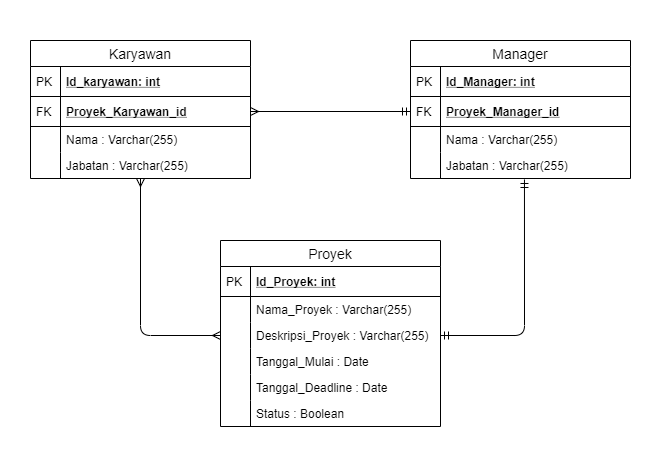

The diagram above was exported from draw.io. Its source (the exported page's mxGraphModel, read from the mxfile embedded in the PNG):
<mxGraphModel dx="1038" dy="580" grid="1" gridSize="10" guides="1" tooltips="1" connect="1" arrows="1" fold="1" page="1" pageScale="1" pageWidth="850" pageHeight="1100" math="0" shadow="0">
  <root>
    <mxCell id="0" />
    <mxCell id="1" parent="0" />
    <mxCell id="68d8-oIUnQ3cP--uctSA-12" value="Manager" style="swimlane;fontStyle=0;childLayout=stackLayout;horizontal=1;startSize=26;horizontalStack=0;resizeParent=1;resizeParentMax=0;resizeLast=0;collapsible=1;marginBottom=0;align=center;fontSize=14;" vertex="1" parent="1">
      <mxGeometry x="500" y="80" width="220" height="138" as="geometry" />
    </mxCell>
    <mxCell id="68d8-oIUnQ3cP--uctSA-13" value="Id_Manager: int" style="shape=partialRectangle;top=0;left=0;right=0;bottom=1;align=left;verticalAlign=middle;fillColor=none;spacingLeft=34;spacingRight=4;overflow=hidden;rotatable=0;points=[[0,0.5],[1,0.5]];portConstraint=eastwest;dropTarget=0;fontStyle=5;fontSize=12;" vertex="1" parent="68d8-oIUnQ3cP--uctSA-12">
      <mxGeometry y="26" width="220" height="30" as="geometry" />
    </mxCell>
    <mxCell id="68d8-oIUnQ3cP--uctSA-14" value="PK" style="shape=partialRectangle;top=0;left=0;bottom=0;fillColor=none;align=left;verticalAlign=middle;spacingLeft=4;spacingRight=4;overflow=hidden;rotatable=0;points=[];portConstraint=eastwest;part=1;fontSize=12;" vertex="1" connectable="0" parent="68d8-oIUnQ3cP--uctSA-13">
      <mxGeometry width="30" height="30" as="geometry" />
    </mxCell>
    <mxCell id="68d8-oIUnQ3cP--uctSA-15" value="Proyek_Manager_id" style="shape=partialRectangle;top=0;left=0;right=0;bottom=1;align=left;verticalAlign=middle;fillColor=none;spacingLeft=34;spacingRight=4;overflow=hidden;rotatable=0;points=[[0,0.5],[1,0.5]];portConstraint=eastwest;dropTarget=0;fontStyle=5;fontSize=12;" vertex="1" parent="68d8-oIUnQ3cP--uctSA-12">
      <mxGeometry y="56" width="220" height="30" as="geometry" />
    </mxCell>
    <mxCell id="68d8-oIUnQ3cP--uctSA-16" value="FK" style="shape=partialRectangle;top=0;left=0;bottom=0;fillColor=none;align=left;verticalAlign=middle;spacingLeft=4;spacingRight=4;overflow=hidden;rotatable=0;points=[];portConstraint=eastwest;part=1;fontSize=12;" vertex="1" connectable="0" parent="68d8-oIUnQ3cP--uctSA-15">
      <mxGeometry width="30" height="30" as="geometry" />
    </mxCell>
    <mxCell id="68d8-oIUnQ3cP--uctSA-17" value="Nama : Varchar(255)" style="shape=partialRectangle;top=0;left=0;right=0;bottom=0;align=left;verticalAlign=top;fillColor=none;spacingLeft=34;spacingRight=4;overflow=hidden;rotatable=0;points=[[0,0.5],[1,0.5]];portConstraint=eastwest;dropTarget=0;fontSize=12;" vertex="1" parent="68d8-oIUnQ3cP--uctSA-12">
      <mxGeometry y="86" width="220" height="26" as="geometry" />
    </mxCell>
    <mxCell id="68d8-oIUnQ3cP--uctSA-18" value="" style="shape=partialRectangle;top=0;left=0;bottom=0;fillColor=none;align=left;verticalAlign=top;spacingLeft=4;spacingRight=4;overflow=hidden;rotatable=0;points=[];portConstraint=eastwest;part=1;fontSize=12;" vertex="1" connectable="0" parent="68d8-oIUnQ3cP--uctSA-17">
      <mxGeometry width="30" height="26" as="geometry" />
    </mxCell>
    <mxCell id="68d8-oIUnQ3cP--uctSA-19" value="Jabatan : Varchar(255)" style="shape=partialRectangle;top=0;left=0;right=0;bottom=0;align=left;verticalAlign=top;fillColor=none;spacingLeft=34;spacingRight=4;overflow=hidden;rotatable=0;points=[[0,0.5],[1,0.5]];portConstraint=eastwest;dropTarget=0;fontSize=12;" vertex="1" parent="68d8-oIUnQ3cP--uctSA-12">
      <mxGeometry y="112" width="220" height="26" as="geometry" />
    </mxCell>
    <mxCell id="68d8-oIUnQ3cP--uctSA-20" value="" style="shape=partialRectangle;top=0;left=0;bottom=0;fillColor=none;align=left;verticalAlign=top;spacingLeft=4;spacingRight=4;overflow=hidden;rotatable=0;points=[];portConstraint=eastwest;part=1;fontSize=12;" vertex="1" connectable="0" parent="68d8-oIUnQ3cP--uctSA-19">
      <mxGeometry width="30" height="26" as="geometry" />
    </mxCell>
    <mxCell id="68d8-oIUnQ3cP--uctSA-1" value="Karyawan" style="swimlane;fontStyle=0;childLayout=stackLayout;horizontal=1;startSize=26;horizontalStack=0;resizeParent=1;resizeParentMax=0;resizeLast=0;collapsible=1;marginBottom=0;align=center;fontSize=14;" vertex="1" parent="1">
      <mxGeometry x="120" y="80" width="220" height="138" as="geometry" />
    </mxCell>
    <mxCell id="68d8-oIUnQ3cP--uctSA-2" value="Id_karyawan: int" style="shape=partialRectangle;top=0;left=0;right=0;bottom=1;align=left;verticalAlign=middle;fillColor=none;spacingLeft=34;spacingRight=4;overflow=hidden;rotatable=0;points=[[0,0.5],[1,0.5]];portConstraint=eastwest;dropTarget=0;fontStyle=5;fontSize=12;" vertex="1" parent="68d8-oIUnQ3cP--uctSA-1">
      <mxGeometry y="26" width="220" height="30" as="geometry" />
    </mxCell>
    <mxCell id="68d8-oIUnQ3cP--uctSA-3" value="PK" style="shape=partialRectangle;top=0;left=0;bottom=0;fillColor=none;align=left;verticalAlign=middle;spacingLeft=4;spacingRight=4;overflow=hidden;rotatable=0;points=[];portConstraint=eastwest;part=1;fontSize=12;" vertex="1" connectable="0" parent="68d8-oIUnQ3cP--uctSA-2">
      <mxGeometry width="30" height="30" as="geometry" />
    </mxCell>
    <mxCell id="68d8-oIUnQ3cP--uctSA-10" value="Proyek_Karyawan_id" style="shape=partialRectangle;top=0;left=0;right=0;bottom=1;align=left;verticalAlign=middle;fillColor=none;spacingLeft=34;spacingRight=4;overflow=hidden;rotatable=0;points=[[0,0.5],[1,0.5]];portConstraint=eastwest;dropTarget=0;fontStyle=5;fontSize=12;" vertex="1" parent="68d8-oIUnQ3cP--uctSA-1">
      <mxGeometry y="56" width="220" height="30" as="geometry" />
    </mxCell>
    <mxCell id="68d8-oIUnQ3cP--uctSA-11" value="FK" style="shape=partialRectangle;top=0;left=0;bottom=0;fillColor=none;align=left;verticalAlign=middle;spacingLeft=4;spacingRight=4;overflow=hidden;rotatable=0;points=[];portConstraint=eastwest;part=1;fontSize=12;" vertex="1" connectable="0" parent="68d8-oIUnQ3cP--uctSA-10">
      <mxGeometry width="30" height="30" as="geometry" />
    </mxCell>
    <mxCell id="68d8-oIUnQ3cP--uctSA-4" value="Nama : Varchar(255)" style="shape=partialRectangle;top=0;left=0;right=0;bottom=0;align=left;verticalAlign=top;fillColor=none;spacingLeft=34;spacingRight=4;overflow=hidden;rotatable=0;points=[[0,0.5],[1,0.5]];portConstraint=eastwest;dropTarget=0;fontSize=12;" vertex="1" parent="68d8-oIUnQ3cP--uctSA-1">
      <mxGeometry y="86" width="220" height="26" as="geometry" />
    </mxCell>
    <mxCell id="68d8-oIUnQ3cP--uctSA-5" value="" style="shape=partialRectangle;top=0;left=0;bottom=0;fillColor=none;align=left;verticalAlign=top;spacingLeft=4;spacingRight=4;overflow=hidden;rotatable=0;points=[];portConstraint=eastwest;part=1;fontSize=12;" vertex="1" connectable="0" parent="68d8-oIUnQ3cP--uctSA-4">
      <mxGeometry width="30" height="26" as="geometry" />
    </mxCell>
    <mxCell id="68d8-oIUnQ3cP--uctSA-6" value="Jabatan : Varchar(255)" style="shape=partialRectangle;top=0;left=0;right=0;bottom=0;align=left;verticalAlign=top;fillColor=none;spacingLeft=34;spacingRight=4;overflow=hidden;rotatable=0;points=[[0,0.5],[1,0.5]];portConstraint=eastwest;dropTarget=0;fontSize=12;" vertex="1" parent="68d8-oIUnQ3cP--uctSA-1">
      <mxGeometry y="112" width="220" height="26" as="geometry" />
    </mxCell>
    <mxCell id="68d8-oIUnQ3cP--uctSA-7" value="" style="shape=partialRectangle;top=0;left=0;bottom=0;fillColor=none;align=left;verticalAlign=top;spacingLeft=4;spacingRight=4;overflow=hidden;rotatable=0;points=[];portConstraint=eastwest;part=1;fontSize=12;" vertex="1" connectable="0" parent="68d8-oIUnQ3cP--uctSA-6">
      <mxGeometry width="30" height="26" as="geometry" />
    </mxCell>
    <mxCell id="68d8-oIUnQ3cP--uctSA-38" value="" style="endArrow=ERmandOne;html=1;exitX=1;exitY=0.5;exitDx=0;exitDy=0;entryX=0;entryY=0.5;entryDx=0;entryDy=0;endFill=0;startArrow=ERmany;startFill=0;" edge="1" parent="1" source="68d8-oIUnQ3cP--uctSA-10" target="68d8-oIUnQ3cP--uctSA-15">
      <mxGeometry width="50" height="50" relative="1" as="geometry">
        <mxPoint x="400" y="320" as="sourcePoint" />
        <mxPoint x="450" y="270" as="targetPoint" />
      </mxGeometry>
    </mxCell>
    <mxCell id="68d8-oIUnQ3cP--uctSA-39" value="" style="endArrow=ERmandOne;html=1;exitX=0.518;exitY=1.038;exitDx=0;exitDy=0;exitPerimeter=0;entryX=1;entryY=0.5;entryDx=0;entryDy=0;endFill=0;startArrow=ERmandOne;startFill=0;" edge="1" parent="1" source="68d8-oIUnQ3cP--uctSA-19" target="68d8-oIUnQ3cP--uctSA-30">
      <mxGeometry width="50" height="50" relative="1" as="geometry">
        <mxPoint x="400" y="320" as="sourcePoint" />
        <mxPoint x="450" y="270" as="targetPoint" />
        <Array as="points">
          <mxPoint x="614" y="375" />
        </Array>
      </mxGeometry>
    </mxCell>
    <mxCell id="68d8-oIUnQ3cP--uctSA-21" value="Proyek" style="swimlane;fontStyle=0;childLayout=stackLayout;horizontal=1;startSize=26;horizontalStack=0;resizeParent=1;resizeParentMax=0;resizeLast=0;collapsible=1;marginBottom=0;align=center;fontSize=14;" vertex="1" parent="1">
      <mxGeometry x="310" y="280" width="220" height="186" as="geometry" />
    </mxCell>
    <mxCell id="68d8-oIUnQ3cP--uctSA-22" value="Id_Proyek: int" style="shape=partialRectangle;top=0;left=0;right=0;bottom=1;align=left;verticalAlign=middle;fillColor=none;spacingLeft=34;spacingRight=4;overflow=hidden;rotatable=0;points=[[0,0.5],[1,0.5]];portConstraint=eastwest;dropTarget=0;fontStyle=5;fontSize=12;" vertex="1" parent="68d8-oIUnQ3cP--uctSA-21">
      <mxGeometry y="26" width="220" height="30" as="geometry" />
    </mxCell>
    <mxCell id="68d8-oIUnQ3cP--uctSA-23" value="PK" style="shape=partialRectangle;top=0;left=0;bottom=0;fillColor=none;align=left;verticalAlign=middle;spacingLeft=4;spacingRight=4;overflow=hidden;rotatable=0;points=[];portConstraint=eastwest;part=1;fontSize=12;" vertex="1" connectable="0" parent="68d8-oIUnQ3cP--uctSA-22">
      <mxGeometry width="30" height="30" as="geometry" />
    </mxCell>
    <mxCell id="68d8-oIUnQ3cP--uctSA-26" value="Nama_Proyek : Varchar(255)" style="shape=partialRectangle;top=0;left=0;right=0;bottom=0;align=left;verticalAlign=top;fillColor=none;spacingLeft=34;spacingRight=4;overflow=hidden;rotatable=0;points=[[0,0.5],[1,0.5]];portConstraint=eastwest;dropTarget=0;fontSize=12;" vertex="1" parent="68d8-oIUnQ3cP--uctSA-21">
      <mxGeometry y="56" width="220" height="26" as="geometry" />
    </mxCell>
    <mxCell id="68d8-oIUnQ3cP--uctSA-27" value="" style="shape=partialRectangle;top=0;left=0;bottom=0;fillColor=none;align=left;verticalAlign=top;spacingLeft=4;spacingRight=4;overflow=hidden;rotatable=0;points=[];portConstraint=eastwest;part=1;fontSize=12;" vertex="1" connectable="0" parent="68d8-oIUnQ3cP--uctSA-26">
      <mxGeometry width="30" height="26" as="geometry" />
    </mxCell>
    <mxCell id="68d8-oIUnQ3cP--uctSA-30" value="Deskripsi_Proyek : Varchar(255)" style="shape=partialRectangle;top=0;left=0;right=0;bottom=0;align=left;verticalAlign=top;fillColor=none;spacingLeft=34;spacingRight=4;overflow=hidden;rotatable=0;points=[[0,0.5],[1,0.5]];portConstraint=eastwest;dropTarget=0;fontSize=12;" vertex="1" parent="68d8-oIUnQ3cP--uctSA-21">
      <mxGeometry y="82" width="220" height="26" as="geometry" />
    </mxCell>
    <mxCell id="68d8-oIUnQ3cP--uctSA-31" value="" style="shape=partialRectangle;top=0;left=0;bottom=0;fillColor=none;align=left;verticalAlign=top;spacingLeft=4;spacingRight=4;overflow=hidden;rotatable=0;points=[];portConstraint=eastwest;part=1;fontSize=12;" vertex="1" connectable="0" parent="68d8-oIUnQ3cP--uctSA-30">
      <mxGeometry width="30" height="26" as="geometry" />
    </mxCell>
    <mxCell id="68d8-oIUnQ3cP--uctSA-28" value="Tanggal_Mulai : Date" style="shape=partialRectangle;top=0;left=0;right=0;bottom=0;align=left;verticalAlign=top;fillColor=none;spacingLeft=34;spacingRight=4;overflow=hidden;rotatable=0;points=[[0,0.5],[1,0.5]];portConstraint=eastwest;dropTarget=0;fontSize=12;" vertex="1" parent="68d8-oIUnQ3cP--uctSA-21">
      <mxGeometry y="108" width="220" height="26" as="geometry" />
    </mxCell>
    <mxCell id="68d8-oIUnQ3cP--uctSA-29" value="" style="shape=partialRectangle;top=0;left=0;bottom=0;fillColor=none;align=left;verticalAlign=top;spacingLeft=4;spacingRight=4;overflow=hidden;rotatable=0;points=[];portConstraint=eastwest;part=1;fontSize=12;" vertex="1" connectable="0" parent="68d8-oIUnQ3cP--uctSA-28">
      <mxGeometry width="30" height="26" as="geometry" />
    </mxCell>
    <mxCell id="68d8-oIUnQ3cP--uctSA-32" value="Tanggal_Deadline : Date" style="shape=partialRectangle;top=0;left=0;right=0;bottom=0;align=left;verticalAlign=top;fillColor=none;spacingLeft=34;spacingRight=4;overflow=hidden;rotatable=0;points=[[0,0.5],[1,0.5]];portConstraint=eastwest;dropTarget=0;fontSize=12;" vertex="1" parent="68d8-oIUnQ3cP--uctSA-21">
      <mxGeometry y="134" width="220" height="26" as="geometry" />
    </mxCell>
    <mxCell id="68d8-oIUnQ3cP--uctSA-33" value="" style="shape=partialRectangle;top=0;left=0;bottom=0;fillColor=none;align=left;verticalAlign=top;spacingLeft=4;spacingRight=4;overflow=hidden;rotatable=0;points=[];portConstraint=eastwest;part=1;fontSize=12;" vertex="1" connectable="0" parent="68d8-oIUnQ3cP--uctSA-32">
      <mxGeometry width="30" height="26" as="geometry" />
    </mxCell>
    <mxCell id="68d8-oIUnQ3cP--uctSA-34" value="Status : Boolean" style="shape=partialRectangle;top=0;left=0;right=0;bottom=0;align=left;verticalAlign=top;fillColor=none;spacingLeft=34;spacingRight=4;overflow=hidden;rotatable=0;points=[[0,0.5],[1,0.5]];portConstraint=eastwest;dropTarget=0;fontSize=12;" vertex="1" parent="68d8-oIUnQ3cP--uctSA-21">
      <mxGeometry y="160" width="220" height="26" as="geometry" />
    </mxCell>
    <mxCell id="68d8-oIUnQ3cP--uctSA-35" value="" style="shape=partialRectangle;top=0;left=0;bottom=0;fillColor=none;align=left;verticalAlign=top;spacingLeft=4;spacingRight=4;overflow=hidden;rotatable=0;points=[];portConstraint=eastwest;part=1;fontSize=12;" vertex="1" connectable="0" parent="68d8-oIUnQ3cP--uctSA-34">
      <mxGeometry width="30" height="26" as="geometry" />
    </mxCell>
    <mxCell id="68d8-oIUnQ3cP--uctSA-40" value="" style="endArrow=ERmany;html=1;entryX=0;entryY=0.5;entryDx=0;entryDy=0;endFill=0;startArrow=ERmany;startFill=0;" edge="1" parent="1" source="68d8-oIUnQ3cP--uctSA-6" target="68d8-oIUnQ3cP--uctSA-30">
      <mxGeometry width="50" height="50" relative="1" as="geometry">
        <mxPoint x="223.96000000000004" y="309.98800000000006" as="sourcePoint" />
        <mxPoint x="300" y="466" as="targetPoint" />
        <Array as="points">
          <mxPoint x="230" y="375" />
        </Array>
      </mxGeometry>
    </mxCell>
    <mxCell id="68d8-oIUnQ3cP--uctSA-41" value="" style="rounded=0;whiteSpace=wrap;html=1;labelBackgroundColor=#ffffff;rotation=-180;strokeColor=#FFFFFF;" vertex="1" parent="1">
      <mxGeometry x="165" y="40" width="520" height="20" as="geometry" />
    </mxCell>
    <mxCell id="68d8-oIUnQ3cP--uctSA-42" value="" style="rounded=0;whiteSpace=wrap;html=1;labelBackgroundColor=#ffffff;rotation=-180;strokeColor=#FFFFFF;" vertex="1" parent="1">
      <mxGeometry x="160" y="480" width="520" height="20" as="geometry" />
    </mxCell>
    <mxCell id="68d8-oIUnQ3cP--uctSA-43" value="" style="rounded=0;whiteSpace=wrap;html=1;labelBackgroundColor=#ffffff;rotation=90;strokeColor=#FFFFFF;" vertex="1" parent="1">
      <mxGeometry x="-90" y="280" width="380" height="20" as="geometry" />
    </mxCell>
    <mxCell id="68d8-oIUnQ3cP--uctSA-44" value="" style="rounded=0;whiteSpace=wrap;html=1;labelBackgroundColor=#ffffff;rotation=90;strokeColor=#FFFFFF;" vertex="1" parent="1">
      <mxGeometry x="530" y="250" width="440" height="20" as="geometry" />
    </mxCell>
  </root>
</mxGraphModel>